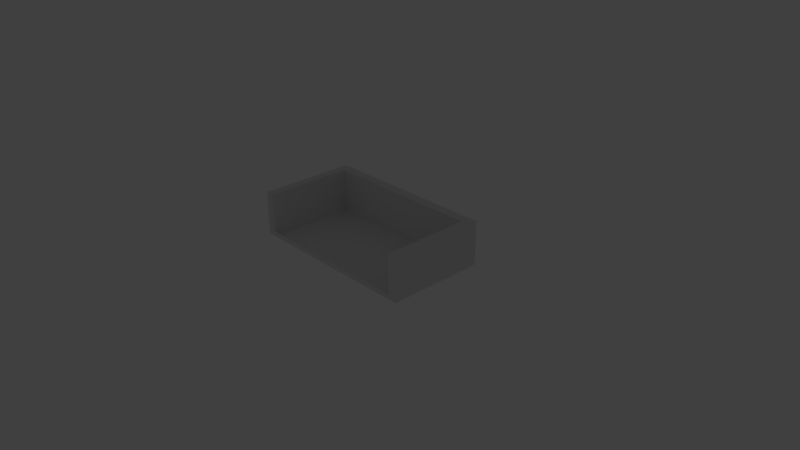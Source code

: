 # Source: balcony1.blend  (saved by Blender 2.78.0; exported with 4.5.12 LTS)
import bpy
from mathutils import Matrix  # noqa: F401  (used for matrix-valued properties, if any)

bpy.ops.wm.read_factory_settings(use_empty=True)
scene = bpy.context.scene
scene.name = 'Scene'

# ---- collections
col_collection_1 = bpy.data.collections.new('Collection 1'); scene.collection.children.link(col_collection_1)
col_collection_1.hide_render = True
col_collection_1.hide_viewport = True
col_collection_6 = bpy.data.collections.new('Collection 6'); scene.collection.children.link(col_collection_6)

# ---- materials (node trees are filled in below, after node groups)
mat_material = bpy.data.materials.new('Material')
mat_material.alpha_threshold = 0.0
mat_material.use_transparent_shadow = False
mat_material.roughness = 0.5
mat_material.line_color = (0.0, 0.0, 0.0, 1.0)
mat_material_001 = bpy.data.materials.new('Material.001')
mat_material_001.alpha_threshold = 0.0
mat_material_001.use_transparent_shadow = False
mat_material_001.preview_render_type = 'FLAT'
mat_material_001.roughness = 0.5

# ---- material node trees

# ---- world
world_world = bpy.data.worlds.new('World'); scene.world = world_world
world_world.color = (0.05088, 0.05088, 0.05088)
world_world.use_sun_shadow = False
world_world.sun_shadow_jitter_overblur = 0.0
world_world.cycles.sampling_method = 'MANUAL'

# ---- cameras
cam_camera = bpy.data.cameras.new('Camera')
cam_camera.clip_end = 100.0
cam_camera.lens = 35.0
cam_camera.sensor_width = 32.0
cam_camera.sensor_height = 18.0
cam_camera.ortho_scale = 7.314
cam_camera.dof.focus_distance = 0.0
cam_camera.dof.aperture_fstop = 128.0

# ---- lights
light_lamp = bpy.data.lights.new('Lamp', 'POINT')
light_lamp.transmission_factor = 0.0
light_lamp.cutoff_distance = 30.0
light_lamp.energy = 100.0
light_lamp.shadow_buffer_clip_start = 1.001
light_lamp.shadow_soft_size = 0.1
light_lamp.shadow_maximum_resolution = 0.006
light_lamp.use_absolute_resolution = True

# ---- meshes
me_cube = bpy.data.meshes.new('Cube')
me_cube.from_pydata([], [], [])
_uv = me_cube.uv_layers.new(name='UVMap')
_uv.uv.foreach_set('vector', [])
me_cube.materials.append(mat_material)
me_cube.use_remesh_preserve_volume = False
me_cube.use_remesh_preserve_attributes = False
me_cube.use_mirror_vertex_groups = False
me_cube.update()
me_cube_001 = bpy.data.meshes.new('Cube.001')
me_cube_001.from_pydata([(-1.0, -1.0, -1.0), (-1.0, -1.0, 1.0), (-1.0, 1.0, -1.0), (-1.0, 1.0, 1.0), (1.0, -1.0, -1.0), (1.0, -1.0, 1.0), (1.0, 1.0, -1.0), (1.0, 1.0, 1.0), (0.9, 1.0, -1.0), (0.9, 1.0, 1.0), (0.9, -1.0, -1.0), (0.9, -1.0, 1.0), (-0.905, 1.0, -1.0), (-0.905, -1.0, 1.0), (-0.905, 1.0, 1.0), (-0.905, -1.0, -1.0), (-1.0, 0.8, -1.0), (-1.0, 0.8, 1.0), (1.0, 0.8, -1.0), (1.0, 0.8, 1.0), (0.9, 0.8, 1.0), (0.9, 0.8, -1.0), (-0.905, 0.8, -1.0), (-0.905, 0.8, 1.0), (-1.0, -1.0, -0.76), (-1.0, 1.0, -0.76), (1.0, 1.0, -0.76), (1.0, -1.0, -0.76), (0.9, -1.0, -0.76), (0.9, 1.0, -0.76), (-0.905, 1.0, -0.76), (-0.905, -1.0, -0.76), (1.0, 0.8, -0.76), (-1.0, 0.8, -0.76), (0.9, 1.0, 1.0), (0.9, -1.0, -1.0), (0.9, 1.0, -1.0), (0.9, 0.8, 1.0), (0.9, 0.8, -1.0), (0.9, -1.0, -0.76), (0.9, 1.0, -0.76)], [], [(33, 17, 3, 25), (29, 9, 7, 26), (32, 19, 5, 27), (31, 13, 1, 24), (21, 18, 4, 10), (23, 17, 1, 13), (19, 20, 11, 5), (38, 21, 10, 35), (27, 5, 11, 28), (40, 34, 9, 29), (25, 3, 14, 30), (16, 22, 15, 0), (34, 14, 23, 37), (2, 12, 22, 16), (36, 8, 21, 38), (7, 9, 20, 19), (14, 3, 17, 23), (8, 6, 18, 21), (26, 7, 19, 32), (24, 1, 17, 33), (0, 24, 33, 16), (6, 26, 32, 18), (35, 39, 31, 15), (2, 25, 30, 12), (36, 40, 29, 8), (4, 27, 28, 10), (15, 31, 24, 0), (18, 32, 27, 4), (8, 29, 26, 6), (16, 33, 25, 2), (12, 30, 40, 36), (10, 28, 39, 35), (12, 36, 38, 22), (9, 34, 37, 20), (30, 14, 34, 40), (22, 38, 35, 15), (38, 10, 35, 39, 28, 11, 20, 34, 9, 40, 8, 36, 21), (38, 22, 16, 33, 17, 23, 37, 21, 18, 32, 19, 20), (14, 30, 12, 22, 15, 31, 13, 23)])
_uv = me_cube_001.uv_layers.new(name='UVMap')
_uv.uv.foreach_set('vector', [0.9532, 0.5314, 0.9479, 0.7823, 0.9274, 0.7681, 0.9295, 0.5339, 0.1293, 0.6535, 0.2885, 0.5855, 0.2855, 0.6004, 0.1326, 0.6674, 0.5768, 0.4801, 0.8537, 0.4976, 0.7177, 0.6671, 0.6059, 0.7884, 0.7779, 0.03268, 0.7851, 0.247, 0.7774, 0.2484, 0.7657, 0.04566, 0.5221, 0.4927, 0.5352, 0.4892, 0.5791, 0.7866, 0.5706, 0.8074, 0.823, 0.4588, 0.8111, 0.4624, 0.7774, 0.2484, 0.7851, 0.247, 0.8537, 0.4976, 0.878, 0.4977, 0.7144, 0.6851, 0.7177, 0.6671, 0.1934, 0.6994, 0.1967, 0.6995, 0.5706, 0.8074, 0.1934, 0.9563, 0.6059, 0.7884, 0.7177, 0.6671, 0.7144, 0.6851, 0.6162, 0.7991, 0.1292, 0.653, 0.2876, 0.5818, 0.2885, 0.5855, 0.1293, 0.6535, 0.9295, 0.5339, 0.9274, 0.7681, 0.9178, 0.775, 0.9178, 0.5328, 0.5332, 0.2321, 0.5221, 0.2118, 0.7443, 0.000184, 0.7442, 0.021, 0.2876, 0.5818, 0.2166, 0.3363, 0.237, 0.3258, 0.308, 0.5714, 0.9319, 0.5049, 0.9227, 0.4965, 0.9424, 0.4801, 0.9482, 0.4925, 0.1078, 0.6648, 0.1081, 0.6652, 0.09331, 0.6884, 0.09301, 0.6881, 0.2855, 0.6004, 0.2885, 0.5855, 0.3089, 0.6044, 0.3018, 0.618, 0.9178, 0.775, 0.9274, 0.7681, 0.9479, 0.7823, 0.9392, 0.7989, 0.1081, 0.6652, 0.113, 0.6732, 0.1063, 0.699, 0.09331, 0.6884, 0.1326, 0.6674, 0.2855, 0.6004, 0.3018, 0.618, 0.1362, 0.699, 0.7657, 0.04566, 0.7774, 0.2484, 0.8111, 0.4624, 0.5558, 0.2721, 0.7442, 0.021, 0.7657, 0.04566, 0.5558, 0.2721, 0.5332, 0.2321, 0.113, 0.6732, 0.1326, 0.6674, 0.1362, 0.699, 0.1063, 0.699, 0.1934, 0.9563, 0.1934, 0.9905, 0.000184, 0.9905, 0.000184, 0.9563, 0.9319, 0.5049, 0.9295, 0.5339, 0.9178, 0.5328, 0.9227, 0.4965, 0.1078, 0.6648, 0.1292, 0.653, 0.1293, 0.6535, 0.1081, 0.6652, 0.5791, 0.7866, 0.6059, 0.7884, 0.6162, 0.7991, 0.5706, 0.8074, 0.7443, 0.000184, 0.7779, 0.03268, 0.7657, 0.04566, 0.7442, 0.021, 0.5352, 0.4892, 0.5768, 0.4801, 0.6059, 0.7884, 0.5791, 0.7866, 0.1081, 0.6652, 0.1293, 0.6535, 0.1326, 0.6674, 0.113, 0.6732, 0.9482, 0.4925, 0.9532, 0.5314, 0.9295, 0.5339, 0.9319, 0.5049, 0.01843, 0.4531, 0.04045, 0.4372, 0.1292, 0.653, 0.1078, 0.6648, 0.5706, 0.8074, 0.6162, 0.7991, 0.616, 0.8026, 0.5706, 0.8083, 0.01843, 0.4531, 0.1078, 0.6648, 0.09301, 0.6881, 0.000184, 0.4666, 0.2885, 0.5855, 0.2888, 0.5851, 0.308, 0.5714, 0.3089, 0.6044, 0.04045, 0.4372, 0.2166, 0.3363, 0.2876, 0.5818, 0.1292, 0.653, 0.000184, 0.6994, 0.1934, 0.6994, 0.1934, 0.9563, 0.000184, 0.9563, 0.4009, 0.7041, 0.1971, 0.7041, 0.6162, 0.847, 0.616, 0.8026, 0.6162, 0.7991, 0.7144, 0.6851, 0.878, 0.4977, 0.9128, 0.4914, 0.9174, 0.4919, 0.9076, 0.6698, 0.5, 0.1381, 0.893, 0.847, 0.4009, 0.6994, 0.2296, 0.000184, 0.05326, 0.1198, 0.04397, 0.1261, 0.0559, 0.1573, 0.1433, 0.3866, 0.237, 0.3258, 0.308, 0.5714, 0.512, 0.4665, 0.5218, 0.4599, 0.4739, 0.3288, 0.4226, 0.2, 0.329, 0.2608, 0.8433, 0.4797, 0.981, 0.2414, 0.9998, 0.2089, 0.9795, 0.188, 0.7967, 0.000184, 0.7779, 0.03268, 0.7851, 0.247, 0.823, 0.4588])
me_cube_001.materials.append(mat_material_001)
me_cube_001.use_remesh_preserve_volume = False
me_cube_001.use_remesh_preserve_attributes = False
me_cube_001.use_mirror_vertex_groups = False
me_cube_001.update()

# ---- objects
ob_lamp = bpy.data.objects.new('Lamp', light_lamp)
ob_camera = bpy.data.objects.new('Camera', cam_camera)
ob_cube = bpy.data.objects.new('Cube', me_cube)
ob_balc = bpy.data.objects.new('Balc', me_cube_001)

# ---- transforms, parenting, visibility, modifiers, constraints
ob_lamp.location = (4.076, 1.005, 5.904)
ob_lamp.rotation_euler = (0.6503, 0.05522, 1.866)
ob_lamp.lock_rotations_4d = False
ob_lamp.empty_display_type = 'ARROWS'
ob_lamp.color = (0.0, 0.0, 0.0, 0.0)
ob_lamp.lineart.crease_threshold = 0.0
ob_camera.location = (7.481, -6.508, 5.344)
ob_camera.rotation_euler = (1.109, 0.0, 0.8149)
ob_camera.lock_rotations_4d = False
ob_camera.empty_display_type = 'ARROWS'
ob_camera.color = (0.0, 0.0, 0.0, 0.0)
ob_camera.display_type = 'WIRE'
ob_camera.lineart.crease_threshold = 0.0
ob_cube.location = (0.0, 0.0, 0.0)
ob_cube.lock_rotations_4d = False
ob_cube.empty_display_type = 'ARROWS'
ob_cube.lineart.crease_threshold = 0.0
ob_balc.location = (-0.0008832, -0.003993, 0.3792)
ob_balc.scale = (1.217, 0.6691, 0.2971)
ob_balc.lineart.crease_threshold = 0.0

# ---- collection membership
col_collection_1.objects.link(ob_lamp)
col_collection_1.objects.link(ob_camera)
col_collection_6.objects.link(ob_cube)
col_collection_6.objects.link(ob_balc)

# ---- scene / render settings (as saved in the file)
scene.camera = ob_camera
scene.frame_start = 1; scene.frame_end = 250; scene.frame_set(1)
scene.render.engine = 'BLENDER_EEVEE_NEXT'
scene.render.resolution_percentage = 50
scene.render.dither_intensity = 0.0
scene.cycles.use_denoising = False
scene.cycles.samples = 128
scene.cycles.sampling_pattern = 'TABULATED_SOBOL'
scene.cycles.light_sampling_threshold = 0.0
scene.cycles.use_adaptive_sampling = False
scene.cycles.use_light_tree = False
scene.cycles.blur_glossy = 0.0
scene.cycles.sample_clamp_indirect = 0.0
scene.view_settings.view_transform = 'Standard'
bpy.context.view_layer.update()

